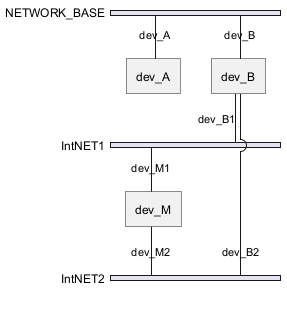

The diagram above was rendered by PlantUML. Its source (embedded in the PNG):
@startuml
nwdiag {
  network NETWORK_BASE {
   width = full
   dev_A [address = "dev_A" ]
   dev_B [address = "dev_B" ]
  }
  network IntNET1 {
   width = full
   dev_B [address = "dev_B1" ]
   dev_M [address = "dev_M1" ]
  }
  network IntNET2 {
   dev_B [address = "dev_B2" ]
   dev_M [address = "dev_M2" ]
 }
}
@enduml